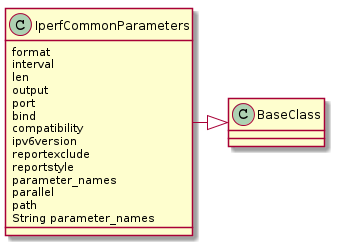

The diagram above was rendered by PlantUML. Its source (embedded in the PNG):
@startuml
IperfCommonParameters -|> BaseClass
IperfCommonParameters : format
IperfCommonParameters : interval
IperfCommonParameters : len
IperfCommonParameters : output
IperfCommonParameters : port
IperfCommonParameters : bind
IperfCommonParameters : compatibility
IperfCommonParameters : ipv6version
IperfCommonParameters : reportexclude
IperfCommonParameters : reportstyle
IperfCommonParameters : parameter_names
IperfCommonParameters : parallel
IperfCommonParameters : path
IperfCommonParameters : String parameter_names

@enduml